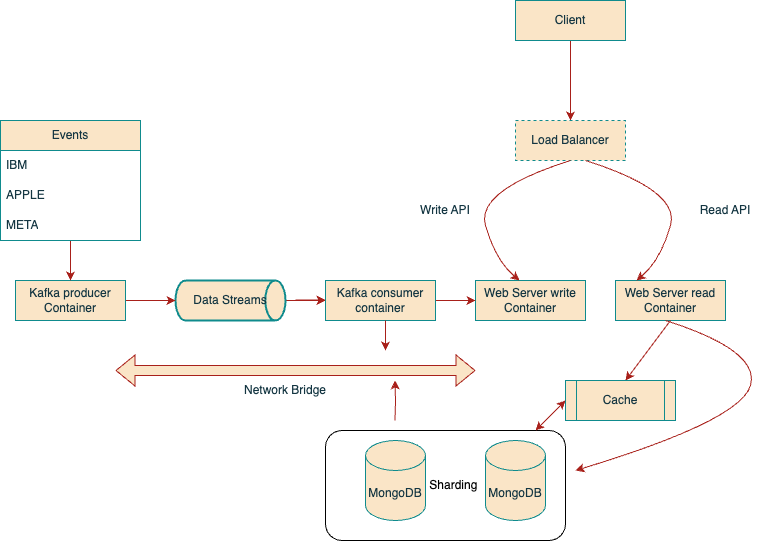

The diagram above was exported from draw.io. Its source (the exported page's mxGraphModel, read from the mxfile embedded in the PNG):
<mxGraphModel dx="1693" dy="583" grid="1" gridSize="10" guides="1" tooltips="1" connect="1" arrows="1" fold="1" page="1" pageScale="1" pageWidth="827" pageHeight="1169" math="0" shadow="0">
  <root>
    <mxCell id="0" />
    <mxCell id="1" parent="0" />
    <mxCell id="YrbPaYluMG2bfOENcBVu-30" value="&amp;nbsp; &amp;nbsp; &amp;nbsp;Sharding" style="rounded=1;whiteSpace=wrap;html=1;container=1;" vertex="1" parent="1">
      <mxGeometry x="220" y="430" width="240" height="110" as="geometry" />
    </mxCell>
    <mxCell id="YrbPaYluMG2bfOENcBVu-40" value="" style="edgeStyle=orthogonalEdgeStyle;rounded=0;orthogonalLoop=1;jettySize=auto;html=1;strokeColor=#A8201A;fontColor=#143642;fillColor=#FAE5C7;" edge="1" parent="1" source="YrbPaYluMG2bfOENcBVu-3" target="YrbPaYluMG2bfOENcBVu-5">
      <mxGeometry relative="1" as="geometry" />
    </mxCell>
    <mxCell id="YrbPaYluMG2bfOENcBVu-3" value="Client" style="rounded=0;whiteSpace=wrap;html=1;labelBackgroundColor=none;fillColor=#FAE5C7;strokeColor=#0F8B8D;fontColor=#143642;" vertex="1" parent="1">
      <mxGeometry x="410" width="110" height="40" as="geometry" />
    </mxCell>
    <mxCell id="YrbPaYluMG2bfOENcBVu-5" value="Load Balancer" style="rounded=0;whiteSpace=wrap;html=1;dashed=1;labelBackgroundColor=none;fillColor=#FAE5C7;strokeColor=#0F8B8D;fontColor=#143642;" vertex="1" parent="1">
      <mxGeometry x="410" y="120" width="110" height="40" as="geometry" />
    </mxCell>
    <mxCell id="YrbPaYluMG2bfOENcBVu-8" value="Web Server read Container" style="rounded=0;whiteSpace=wrap;html=1;labelBackgroundColor=none;fillColor=#FAE5C7;strokeColor=#0F8B8D;fontColor=#143642;" vertex="1" parent="1">
      <mxGeometry x="510" y="280" width="110" height="40" as="geometry" />
    </mxCell>
    <mxCell id="YrbPaYluMG2bfOENcBVu-10" value="Web Server write&lt;div&gt;Container&lt;/div&gt;" style="rounded=0;whiteSpace=wrap;html=1;labelBackgroundColor=none;fillColor=#FAE5C7;strokeColor=#0F8B8D;fontColor=#143642;" vertex="1" parent="1">
      <mxGeometry x="370" y="280" width="110" height="40" as="geometry" />
    </mxCell>
    <mxCell id="YrbPaYluMG2bfOENcBVu-43" value="" style="edgeStyle=orthogonalEdgeStyle;rounded=0;orthogonalLoop=1;jettySize=auto;html=1;strokeColor=#A8201A;fontColor=#143642;fillColor=#FAE5C7;" edge="1" parent="1">
      <mxGeometry relative="1" as="geometry">
        <mxPoint x="289.5" y="420" as="sourcePoint" />
        <mxPoint x="289.5" y="380" as="targetPoint" />
      </mxGeometry>
    </mxCell>
    <mxCell id="YrbPaYluMG2bfOENcBVu-14" value="MongoDB" style="shape=cylinder3;whiteSpace=wrap;html=1;boundedLbl=1;backgroundOutline=1;size=15;labelBackgroundColor=none;fillColor=#FAE5C7;strokeColor=#0F8B8D;fontColor=#143642;" vertex="1" parent="1">
      <mxGeometry x="260" y="440" width="60" height="80" as="geometry" />
    </mxCell>
    <mxCell id="YrbPaYluMG2bfOENcBVu-15" value="MongoDB" style="shape=cylinder3;whiteSpace=wrap;html=1;boundedLbl=1;backgroundOutline=1;size=15;labelBackgroundColor=none;fillColor=#FAE5C7;strokeColor=#0F8B8D;fontColor=#143642;" vertex="1" parent="1">
      <mxGeometry x="380" y="440" width="60" height="80" as="geometry" />
    </mxCell>
    <mxCell id="YrbPaYluMG2bfOENcBVu-37" value="" style="edgeStyle=orthogonalEdgeStyle;rounded=0;orthogonalLoop=1;jettySize=auto;html=1;strokeColor=#A8201A;fontColor=#143642;fillColor=#FAE5C7;" edge="1" parent="1" source="YrbPaYluMG2bfOENcBVu-16" target="YrbPaYluMG2bfOENcBVu-24">
      <mxGeometry relative="1" as="geometry" />
    </mxCell>
    <mxCell id="YrbPaYluMG2bfOENcBVu-16" value="Data Streams" style="strokeWidth=2;html=1;shape=mxgraph.flowchart.direct_data;whiteSpace=wrap;labelBackgroundColor=none;fillColor=#FAE5C7;strokeColor=#0F8B8D;fontColor=#143642;" vertex="1" parent="1">
      <mxGeometry x="70" y="280" width="110" height="40" as="geometry" />
    </mxCell>
    <mxCell id="YrbPaYluMG2bfOENcBVu-38" value="" style="edgeStyle=orthogonalEdgeStyle;rounded=0;orthogonalLoop=1;jettySize=auto;html=1;strokeColor=#A8201A;fontColor=#143642;fillColor=#FAE5C7;" edge="1" parent="1" source="YrbPaYluMG2bfOENcBVu-17" target="YrbPaYluMG2bfOENcBVu-16">
      <mxGeometry relative="1" as="geometry" />
    </mxCell>
    <mxCell id="YrbPaYluMG2bfOENcBVu-17" value="Kafka producer Container" style="rounded=0;whiteSpace=wrap;html=1;labelBackgroundColor=none;fillColor=#FAE5C7;strokeColor=#0F8B8D;fontColor=#143642;" vertex="1" parent="1">
      <mxGeometry x="-90" y="280" width="110" height="40" as="geometry" />
    </mxCell>
    <mxCell id="YrbPaYluMG2bfOENcBVu-22" value="" style="curved=1;endArrow=classic;html=1;rounded=0;exitX=0.5;exitY=1;exitDx=0;exitDy=0;labelBackgroundColor=none;strokeColor=#A8201A;fontColor=default;" edge="1" parent="1" source="YrbPaYluMG2bfOENcBVu-5">
      <mxGeometry width="50" height="50" relative="1" as="geometry">
        <mxPoint x="364" y="230" as="sourcePoint" />
        <mxPoint x="414" y="280" as="targetPoint" />
        <Array as="points">
          <mxPoint x="370" y="190" />
          <mxPoint x="390" y="260" />
        </Array>
      </mxGeometry>
    </mxCell>
    <mxCell id="YrbPaYluMG2bfOENcBVu-23" value="" style="curved=1;endArrow=classic;html=1;rounded=0;exitX=0.5;exitY=1;exitDx=0;exitDy=0;labelBackgroundColor=none;strokeColor=#A8201A;fontColor=default;" edge="1" parent="1">
      <mxGeometry width="50" height="50" relative="1" as="geometry">
        <mxPoint x="480" y="160" as="sourcePoint" />
        <mxPoint x="531" y="280" as="targetPoint" />
        <Array as="points">
          <mxPoint x="575" y="190" />
          <mxPoint x="555" y="260" />
        </Array>
      </mxGeometry>
    </mxCell>
    <mxCell id="YrbPaYluMG2bfOENcBVu-36" value="" style="edgeStyle=orthogonalEdgeStyle;rounded=0;orthogonalLoop=1;jettySize=auto;html=1;strokeColor=#A8201A;fontColor=#143642;fillColor=#FAE5C7;" edge="1" parent="1" source="YrbPaYluMG2bfOENcBVu-24" target="YrbPaYluMG2bfOENcBVu-10">
      <mxGeometry relative="1" as="geometry" />
    </mxCell>
    <mxCell id="YrbPaYluMG2bfOENcBVu-24" value="Kafka consumer container" style="rounded=0;whiteSpace=wrap;html=1;labelBackgroundColor=none;fillColor=#FAE5C7;strokeColor=#0F8B8D;fontColor=#143642;" vertex="1" parent="1">
      <mxGeometry x="220" y="280" width="110" height="40" as="geometry" />
    </mxCell>
    <mxCell id="YrbPaYluMG2bfOENcBVu-25" value="Cache" style="shape=process;whiteSpace=wrap;html=1;backgroundOutline=1;strokeColor=#0F8B8D;fontColor=#143642;fillColor=#FAE5C7;" vertex="1" parent="1">
      <mxGeometry x="460" y="380" width="110" height="40" as="geometry" />
    </mxCell>
    <mxCell id="YrbPaYluMG2bfOENcBVu-26" value="" style="endArrow=classic;html=1;rounded=0;strokeColor=#A8201A;fontColor=#143642;fillColor=#FAE5C7;exitX=0.5;exitY=1;exitDx=0;exitDy=0;" edge="1" parent="1" source="YrbPaYluMG2bfOENcBVu-8">
      <mxGeometry width="50" height="50" relative="1" as="geometry">
        <mxPoint x="570" y="330" as="sourcePoint" />
        <mxPoint x="520" y="380" as="targetPoint" />
      </mxGeometry>
    </mxCell>
    <mxCell id="YrbPaYluMG2bfOENcBVu-27" value="" style="endArrow=classic;startArrow=classic;html=1;rounded=0;strokeColor=#A8201A;fontColor=#143642;fillColor=#FAE5C7;" edge="1" parent="1">
      <mxGeometry width="50" height="50" relative="1" as="geometry">
        <mxPoint x="430" y="430" as="sourcePoint" />
        <mxPoint x="460" y="400" as="targetPoint" />
      </mxGeometry>
    </mxCell>
    <mxCell id="YrbPaYluMG2bfOENcBVu-31" value="" style="curved=1;endArrow=classic;html=1;rounded=0;exitX=0.5;exitY=1;exitDx=0;exitDy=0;labelBackgroundColor=none;strokeColor=#A8201A;fontColor=default;" edge="1" parent="1">
      <mxGeometry width="50" height="50" relative="1" as="geometry">
        <mxPoint x="560" y="320" as="sourcePoint" />
        <mxPoint x="470" y="470" as="targetPoint" />
        <Array as="points">
          <mxPoint x="655" y="350" />
          <mxPoint x="635" y="420" />
        </Array>
      </mxGeometry>
    </mxCell>
    <mxCell id="YrbPaYluMG2bfOENcBVu-33" value="" style="endArrow=classic;html=1;rounded=0;strokeColor=#A8201A;fontColor=#143642;fillColor=#FAE5C7;" edge="1" parent="1">
      <mxGeometry width="50" height="50" relative="1" as="geometry">
        <mxPoint x="190" y="299.5" as="sourcePoint" />
        <mxPoint x="220" y="299.5" as="targetPoint" />
      </mxGeometry>
    </mxCell>
    <mxCell id="YrbPaYluMG2bfOENcBVu-34" value="" style="shape=flexArrow;endArrow=classic;startArrow=classic;html=1;rounded=0;strokeColor=#A8201A;fontColor=#143642;fillColor=#FAE5C7;" edge="1" parent="1">
      <mxGeometry width="100" height="100" relative="1" as="geometry">
        <mxPoint x="10" y="370" as="sourcePoint" />
        <mxPoint x="370" y="370" as="targetPoint" />
      </mxGeometry>
    </mxCell>
    <mxCell id="YrbPaYluMG2bfOENcBVu-41" value="" style="endArrow=classic;html=1;rounded=0;strokeColor=#A8201A;fontColor=#143642;fillColor=#FAE5C7;" edge="1" parent="1">
      <mxGeometry width="50" height="50" relative="1" as="geometry">
        <mxPoint x="280" y="320" as="sourcePoint" />
        <mxPoint x="280" y="350" as="targetPoint" />
      </mxGeometry>
    </mxCell>
    <UserObject label="Write API" placeholders="1" name="Variable" id="YrbPaYluMG2bfOENcBVu-45">
      <mxCell style="text;html=1;strokeColor=none;fillColor=none;align=center;verticalAlign=middle;whiteSpace=wrap;overflow=hidden;fontColor=#143642;" vertex="1" parent="1">
        <mxGeometry x="300" y="200" width="80" height="20" as="geometry" />
      </mxCell>
    </UserObject>
    <UserObject label="Read API" placeholders="1" name="Variable" id="YrbPaYluMG2bfOENcBVu-46">
      <mxCell style="text;html=1;strokeColor=none;fillColor=none;align=center;verticalAlign=middle;whiteSpace=wrap;overflow=hidden;fontColor=#143642;" vertex="1" parent="1">
        <mxGeometry x="580" y="200" width="80" height="20" as="geometry" />
      </mxCell>
    </UserObject>
    <mxCell id="YrbPaYluMG2bfOENcBVu-53" value="" style="edgeStyle=orthogonalEdgeStyle;rounded=0;orthogonalLoop=1;jettySize=auto;html=1;strokeColor=#A8201A;fontColor=#143642;fillColor=#FAE5C7;" edge="1" parent="1" source="YrbPaYluMG2bfOENcBVu-48" target="YrbPaYluMG2bfOENcBVu-17">
      <mxGeometry relative="1" as="geometry" />
    </mxCell>
    <mxCell id="YrbPaYluMG2bfOENcBVu-48" value="Events" style="swimlane;fontStyle=0;childLayout=stackLayout;horizontal=1;startSize=30;horizontalStack=0;resizeParent=1;resizeParentMax=0;resizeLast=0;collapsible=1;marginBottom=0;whiteSpace=wrap;html=1;strokeColor=#0F8B8D;fontColor=#143642;fillColor=#FAE5C7;" vertex="1" parent="1">
      <mxGeometry x="-105" y="120" width="140" height="120" as="geometry" />
    </mxCell>
    <mxCell id="YrbPaYluMG2bfOENcBVu-49" value="IBM" style="text;strokeColor=none;fillColor=none;align=left;verticalAlign=middle;spacingLeft=4;spacingRight=4;overflow=hidden;points=[[0,0.5],[1,0.5]];portConstraint=eastwest;rotatable=0;whiteSpace=wrap;html=1;fontColor=#143642;" vertex="1" parent="YrbPaYluMG2bfOENcBVu-48">
      <mxGeometry y="30" width="140" height="30" as="geometry" />
    </mxCell>
    <mxCell id="YrbPaYluMG2bfOENcBVu-50" value="APPLE" style="text;strokeColor=none;fillColor=none;align=left;verticalAlign=middle;spacingLeft=4;spacingRight=4;overflow=hidden;points=[[0,0.5],[1,0.5]];portConstraint=eastwest;rotatable=0;whiteSpace=wrap;html=1;fontColor=#143642;" vertex="1" parent="YrbPaYluMG2bfOENcBVu-48">
      <mxGeometry y="60" width="140" height="30" as="geometry" />
    </mxCell>
    <mxCell id="YrbPaYluMG2bfOENcBVu-51" value="META" style="text;strokeColor=none;fillColor=none;align=left;verticalAlign=middle;spacingLeft=4;spacingRight=4;overflow=hidden;points=[[0,0.5],[1,0.5]];portConstraint=eastwest;rotatable=0;whiteSpace=wrap;html=1;fontColor=#143642;" vertex="1" parent="YrbPaYluMG2bfOENcBVu-48">
      <mxGeometry y="90" width="140" height="30" as="geometry" />
    </mxCell>
    <UserObject label="Network Bridge" placeholders="1" name="Variable" id="YrbPaYluMG2bfOENcBVu-55">
      <mxCell style="text;html=1;strokeColor=none;fillColor=none;align=center;verticalAlign=middle;whiteSpace=wrap;overflow=hidden;fontColor=#143642;" vertex="1" parent="1">
        <mxGeometry x="120" y="380" width="120" height="20" as="geometry" />
      </mxCell>
    </UserObject>
  </root>
</mxGraphModel>